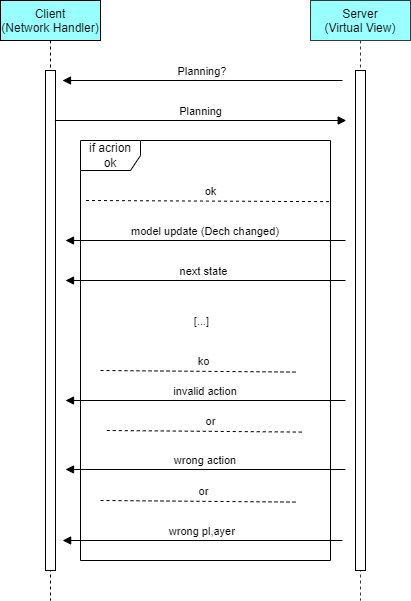

The diagram above was exported from draw.io. Its source (the exported page's mxGraphModel, read from the mxfile embedded in the PNG):
<mxGraphModel dx="1878" dy="856" grid="1" gridSize="10" guides="1" tooltips="1" connect="1" arrows="1" fold="1" page="1" pageScale="1" pageWidth="850" pageHeight="1100" math="0" shadow="0">
  <root>
    <mxCell id="0" />
    <mxCell id="1" parent="0" />
    <mxCell id="3nuBFxr9cyL0pnOWT2aG-1" value="Client&#10;(Network Handler)" style="shape=umlLifeline;perimeter=lifelinePerimeter;container=1;collapsible=0;recursiveResize=0;rounded=0;shadow=0;strokeWidth=1;fillColor=#99FFFF;" parent="1" vertex="1">
      <mxGeometry x="120" y="80" width="100" height="600" as="geometry" />
    </mxCell>
    <mxCell id="3nuBFxr9cyL0pnOWT2aG-2" value="" style="points=[];perimeter=orthogonalPerimeter;rounded=0;shadow=0;strokeWidth=1;" parent="3nuBFxr9cyL0pnOWT2aG-1" vertex="1">
      <mxGeometry x="45" y="70" width="10" height="190" as="geometry" />
    </mxCell>
    <mxCell id="wHwikdpJQiaRhej0Eh6i-2" value="if acrion ok" style="shape=umlFrame;whiteSpace=wrap;html=1;" vertex="1" parent="1">
      <mxGeometry x="200" y="220" width="250" height="420" as="geometry" />
    </mxCell>
    <mxCell id="3nuBFxr9cyL0pnOWT2aG-5" value="Server&#10;(Virtual View)" style="shape=umlLifeline;perimeter=lifelinePerimeter;container=1;collapsible=0;recursiveResize=0;rounded=0;shadow=0;strokeWidth=1;fillColor=#99FFFF;strokeColor=#36393d;" parent="1" vertex="1">
      <mxGeometry x="430" y="80" width="100" height="600" as="geometry" />
    </mxCell>
    <mxCell id="3nuBFxr9cyL0pnOWT2aG-6" value="" style="points=[];perimeter=orthogonalPerimeter;rounded=0;shadow=0;strokeWidth=1;" parent="3nuBFxr9cyL0pnOWT2aG-5" vertex="1">
      <mxGeometry x="45" y="70" width="10" height="500" as="geometry" />
    </mxCell>
    <mxCell id="wHwikdpJQiaRhej0Eh6i-3" value="" style="points=[];perimeter=orthogonalPerimeter;rounded=0;shadow=0;strokeWidth=1;" vertex="1" parent="1">
      <mxGeometry x="165" y="150" width="10" height="500" as="geometry" />
    </mxCell>
    <mxCell id="wHwikdpJQiaRhej0Eh6i-8" value="Planning?" style="verticalAlign=bottom;endArrow=block;shadow=0;strokeWidth=1;" edge="1" parent="1">
      <mxGeometry relative="1" as="geometry">
        <mxPoint x="462" y="160" as="sourcePoint" />
        <mxPoint x="182" y="160" as="targetPoint" />
      </mxGeometry>
    </mxCell>
    <mxCell id="wHwikdpJQiaRhej0Eh6i-11" value="model update (Dech changed)" style="verticalAlign=bottom;endArrow=block;shadow=0;strokeWidth=1;" edge="1" parent="1">
      <mxGeometry relative="1" as="geometry">
        <mxPoint x="465" y="320" as="sourcePoint" />
        <mxPoint x="185" y="320" as="targetPoint" />
      </mxGeometry>
    </mxCell>
    <mxCell id="wHwikdpJQiaRhej0Eh6i-12" value="Planning" style="verticalAlign=bottom;endArrow=block;entryX=0.141;entryY=0.019;shadow=0;strokeWidth=1;entryDx=0;entryDy=0;entryPerimeter=0;" edge="1" parent="1">
      <mxGeometry relative="1" as="geometry">
        <mxPoint x="174.30000000000007" y="200" as="sourcePoint" />
        <mxPoint x="465.7099999999998" y="200" as="targetPoint" />
      </mxGeometry>
    </mxCell>
    <mxCell id="wHwikdpJQiaRhej0Eh6i-14" value="" style="endArrow=none;dashed=1;html=1;rounded=0;exitX=0.006;exitY=0.107;exitDx=0;exitDy=0;exitPerimeter=0;entryX=1.015;entryY=0.172;entryDx=0;entryDy=0;entryPerimeter=0;" edge="1" parent="1">
      <mxGeometry width="50" height="50" relative="1" as="geometry">
        <mxPoint x="219.9999999999999" y="450" as="sourcePoint" />
        <mxPoint x="417.5" y="451.5999999999999" as="targetPoint" />
      </mxGeometry>
    </mxCell>
    <mxCell id="wHwikdpJQiaRhej0Eh6i-15" value="ko" style="edgeLabel;html=1;align=center;verticalAlign=middle;resizable=0;points=[];" vertex="1" connectable="0" parent="wHwikdpJQiaRhej0Eh6i-14">
      <mxGeometry x="-0.0958" y="-2" relative="1" as="geometry">
        <mxPoint x="14" y="-12" as="offset" />
      </mxGeometry>
    </mxCell>
    <mxCell id="wHwikdpJQiaRhej0Eh6i-16" value="invalid action" style="verticalAlign=bottom;endArrow=block;shadow=0;strokeWidth=1;" edge="1" parent="1">
      <mxGeometry relative="1" as="geometry">
        <mxPoint x="465" y="480" as="sourcePoint" />
        <mxPoint x="184.9999999999999" y="480" as="targetPoint" />
      </mxGeometry>
    </mxCell>
    <mxCell id="wHwikdpJQiaRhej0Eh6i-17" value="" style="endArrow=none;dashed=1;html=1;rounded=0;exitX=0.006;exitY=0.107;exitDx=0;exitDy=0;exitPerimeter=0;entryX=1.015;entryY=0.172;entryDx=0;entryDy=0;entryPerimeter=0;" edge="1" parent="1">
      <mxGeometry width="50" height="50" relative="1" as="geometry">
        <mxPoint x="219.9999999999999" y="580" as="sourcePoint" />
        <mxPoint x="417.5" y="581.5999999999999" as="targetPoint" />
      </mxGeometry>
    </mxCell>
    <mxCell id="wHwikdpJQiaRhej0Eh6i-18" value="or" style="edgeLabel;html=1;align=center;verticalAlign=middle;resizable=0;points=[];" vertex="1" connectable="0" parent="wHwikdpJQiaRhej0Eh6i-17">
      <mxGeometry x="-0.0958" y="-2" relative="1" as="geometry">
        <mxPoint x="14" y="-12" as="offset" />
      </mxGeometry>
    </mxCell>
    <mxCell id="wHwikdpJQiaRhej0Eh6i-19" value="" style="endArrow=none;dashed=1;html=1;rounded=0;exitX=0.006;exitY=0.107;exitDx=0;exitDy=0;exitPerimeter=0;" edge="1" parent="1">
      <mxGeometry width="50" height="50" relative="1" as="geometry">
        <mxPoint x="205.5" y="280" as="sourcePoint" />
        <mxPoint x="449.9999999999999" y="281.14999999999986" as="targetPoint" />
      </mxGeometry>
    </mxCell>
    <mxCell id="wHwikdpJQiaRhej0Eh6i-20" value="ok" style="edgeLabel;html=1;align=center;verticalAlign=middle;resizable=0;points=[];" vertex="1" connectable="0" parent="wHwikdpJQiaRhej0Eh6i-19">
      <mxGeometry x="-0.0958" y="-2" relative="1" as="geometry">
        <mxPoint x="14" y="-12" as="offset" />
      </mxGeometry>
    </mxCell>
    <mxCell id="wHwikdpJQiaRhej0Eh6i-21" value="wrong pl,ayer" style="verticalAlign=bottom;endArrow=block;shadow=0;strokeWidth=1;" edge="1" parent="1">
      <mxGeometry relative="1" as="geometry">
        <mxPoint x="461.8800000000001" y="620" as="sourcePoint" />
        <mxPoint x="182.13" y="620" as="targetPoint" />
      </mxGeometry>
    </mxCell>
    <mxCell id="wHwikdpJQiaRhej0Eh6i-25" value="next state " style="verticalAlign=bottom;endArrow=block;shadow=0;strokeWidth=1;" edge="1" parent="1">
      <mxGeometry relative="1" as="geometry">
        <mxPoint x="465" y="360" as="sourcePoint" />
        <mxPoint x="185" y="360" as="targetPoint" />
      </mxGeometry>
    </mxCell>
    <mxCell id="wHwikdpJQiaRhej0Eh6i-26" value="[...]" style="edgeLabel;html=1;align=center;verticalAlign=middle;resizable=0;points=[];" vertex="1" connectable="0" parent="wHwikdpJQiaRhej0Eh6i-25">
      <mxGeometry x="-0.1429" y="1" relative="1" as="geometry">
        <mxPoint x="-25" y="39" as="offset" />
      </mxGeometry>
    </mxCell>
    <mxCell id="wHwikdpJQiaRhej0Eh6i-29" value="" style="endArrow=none;dashed=1;html=1;rounded=0;exitX=0.006;exitY=0.107;exitDx=0;exitDy=0;exitPerimeter=0;entryX=1.015;entryY=0.172;entryDx=0;entryDy=0;entryPerimeter=0;" edge="1" parent="1">
      <mxGeometry width="50" height="50" relative="1" as="geometry">
        <mxPoint x="226.2499999999999" y="510" as="sourcePoint" />
        <mxPoint x="423.75" y="511.5999999999999" as="targetPoint" />
      </mxGeometry>
    </mxCell>
    <mxCell id="wHwikdpJQiaRhej0Eh6i-30" value="or" style="edgeLabel;html=1;align=center;verticalAlign=middle;resizable=0;points=[];" vertex="1" connectable="0" parent="wHwikdpJQiaRhej0Eh6i-29">
      <mxGeometry x="-0.0958" y="-2" relative="1" as="geometry">
        <mxPoint x="14" y="-12" as="offset" />
      </mxGeometry>
    </mxCell>
    <mxCell id="wHwikdpJQiaRhej0Eh6i-31" value="wrong action" style="verticalAlign=bottom;endArrow=block;shadow=0;strokeWidth=1;" edge="1" parent="1">
      <mxGeometry relative="1" as="geometry">
        <mxPoint x="465" y="549" as="sourcePoint" />
        <mxPoint x="184.9999999999999" y="549" as="targetPoint" />
      </mxGeometry>
    </mxCell>
  </root>
</mxGraphModel>